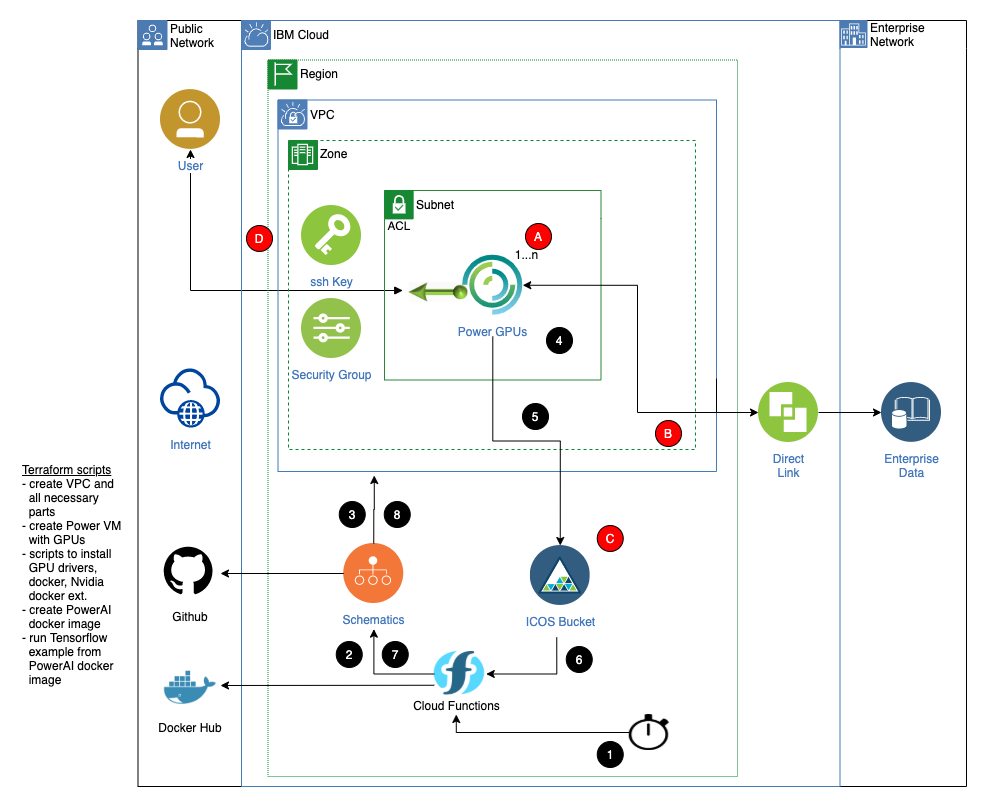

The diagram above was exported from draw.io. Its source (the exported page's mxGraphModel, read from the mxfile embedded in the PNG):
<mxGraphModel dx="945" dy="482" grid="0" gridSize="10" guides="1" tooltips="1" connect="1" arrows="1" fold="1" page="1" pageScale="1" pageWidth="850" pageHeight="1100" math="0" shadow="0">
  <root>
    <mxCell id="0" />
    <mxCell id="1" parent="0" />
    <mxCell id="FXCXVvDxTQtwc45PbP1s-124" style="edgeStyle=orthogonalEdgeStyle;rounded=0;orthogonalLoop=1;jettySize=auto;html=1;startArrow=block;startFill=1;" parent="1" target="FXCXVvDxTQtwc45PbP1s-93" edge="1">
      <mxGeometry relative="1" as="geometry">
        <mxPoint x="388.25" y="420" as="sourcePoint" />
        <mxPoint x="196" y="503" as="targetPoint" />
      </mxGeometry>
    </mxCell>
    <mxCell id="FXCXVvDxTQtwc45PbP1s-153" value="Zone" style="swimlane;fontStyle=0;horizontal=1;collapsible=0;startSize=28;swimlaneLine=0;swimlaneFillColor=none;fillColor=none;rounded=0;whiteSpace=wrap;html=1;absoluteArcSize=1;arcSize=0;strokeColor=#00882B;verticalAlign=top;align=left;spacingLeft=30;dashed=1;strokeWidth=1;container=1;" parent="1" vertex="1">
      <mxGeometry x="274" y="270" width="407" height="309" as="geometry" />
    </mxCell>
    <mxCell id="FXCXVvDxTQtwc45PbP1s-154" value="" style="aspect=fixed;perimeter=ellipsePerimeter;html=1;align=center;shadow=0;dashed=0;fontColor=#4277BB;labelBackgroundColor=#ffffff;fontSize=12;spacingTop=3;image;image=img/lib/ibm/vpc/ZoneTag.svg;part=1;" parent="FXCXVvDxTQtwc45PbP1s-153" vertex="1">
      <mxGeometry width="30" height="30" as="geometry" />
    </mxCell>
    <mxCell id="FXCXVvDxTQtwc45PbP1s-149" value="Subnet" style="swimlane;fontStyle=0;horizontal=1;collapsible=0;startSize=28;swimlaneLine=0;swimlaneFillColor=none;fillColor=none;rounded=0;whiteSpace=wrap;html=1;absoluteArcSize=1;arcSize=12;strokeColor=#2A8838;verticalAlign=top;align=left;spacingLeft=30;spacingTop=1;dashed=0;strokeWidth=1;" parent="FXCXVvDxTQtwc45PbP1s-153" vertex="1">
      <mxGeometry x="96" y="50" width="216.5" height="189.5" as="geometry" />
    </mxCell>
    <mxCell id="FXCXVvDxTQtwc45PbP1s-150" value="" style="aspect=fixed;perimeter=ellipsePerimeter;html=1;align=center;shadow=0;dashed=0;fontColor=#4277BB;labelBackgroundColor=#ffffff;fontSize=12;spacingTop=3;image;image=img/lib/ibm/vpc/SubnetTag.svg;part=1;" parent="FXCXVvDxTQtwc45PbP1s-149" vertex="1">
      <mxGeometry width="30" height="40" as="geometry" />
    </mxCell>
    <mxCell id="lEAY_F0wgdDsYbnC7zxs-50" value="1...n" style="text;html=1;resizable=0;autosize=1;align=center;verticalAlign=middle;points=[];fillColor=none;strokeColor=none;rounded=0;" parent="FXCXVvDxTQtwc45PbP1s-149" vertex="1">
      <mxGeometry x="125" y="55" width="33" height="18" as="geometry" />
    </mxCell>
    <mxCell id="lEAY_F0wgdDsYbnC7zxs-108" value="4" style="ellipse;whiteSpace=wrap;html=1;aspect=fixed;strokeColor=#000000;fontColor=#FFFFFF;fillColor=#000000;" parent="FXCXVvDxTQtwc45PbP1s-149" vertex="1">
      <mxGeometry x="162" y="137" width="26" height="26" as="geometry" />
    </mxCell>
    <mxCell id="lEAY_F0wgdDsYbnC7zxs-113" value="A" style="ellipse;whiteSpace=wrap;html=1;aspect=fixed;strokeColor=#000000;fontColor=#FFFFFF;fillColor=#FF0000;" parent="FXCXVvDxTQtwc45PbP1s-149" vertex="1">
      <mxGeometry x="141" y="33" width="26" height="26" as="geometry" />
    </mxCell>
    <mxCell id="QOk_-o0ByI_4bYmO5c2l-3" value="" style="aspect=fixed;perimeter=ellipsePerimeter;html=1;align=center;shadow=0;dashed=0;fontColor=#4277BB;labelBackgroundColor=#ffffff;fontSize=12;spacingTop=3;image;image=img/lib/ibm/vpc/FloatingIP.svg;rotation=-180;" parent="FXCXVvDxTQtwc45PbP1s-149" vertex="1">
      <mxGeometry x="23" y="71" width="60" height="60" as="geometry" />
    </mxCell>
    <mxCell id="lEAY_F0wgdDsYbnC7zxs-9" value="Power GPUs" style="aspect=fixed;perimeter=ellipsePerimeter;html=1;align=center;shadow=0;dashed=0;fontColor=#4277BB;labelBackgroundColor=#ffffff;fontSize=12;spacingTop=3;image;image=img/lib/ibm/vpc/PowerInstance.svg;" parent="FXCXVvDxTQtwc45PbP1s-149" vertex="1">
      <mxGeometry x="78.25" y="64.75" width="60" height="60" as="geometry" />
    </mxCell>
    <mxCell id="lEAY_F0wgdDsYbnC7zxs-8" value="ssh Key" style="aspect=fixed;perimeter=ellipsePerimeter;html=1;align=center;shadow=0;dashed=0;fontColor=#4277BB;labelBackgroundColor=#ffffff;fontSize=12;spacingTop=3;image;image=img/lib/ibm/vpc/Key.svg;rotation=0;" parent="FXCXVvDxTQtwc45PbP1s-153" vertex="1">
      <mxGeometry x="13" y="65" width="60" height="60" as="geometry" />
    </mxCell>
    <mxCell id="lEAY_F0wgdDsYbnC7zxs-109" value="5" style="ellipse;whiteSpace=wrap;html=1;aspect=fixed;strokeColor=#000000;fontColor=#FFFFFF;fillColor=#000000;" parent="FXCXVvDxTQtwc45PbP1s-153" vertex="1">
      <mxGeometry x="234" y="263" width="26" height="26" as="geometry" />
    </mxCell>
    <mxCell id="lEAY_F0wgdDsYbnC7zxs-115" value="B" style="ellipse;whiteSpace=wrap;html=1;aspect=fixed;strokeColor=#000000;fontColor=#FFFFFF;fillColor=#FF0000;" parent="FXCXVvDxTQtwc45PbP1s-153" vertex="1">
      <mxGeometry x="367" y="280" width="26" height="26" as="geometry" />
    </mxCell>
    <mxCell id="QOk_-o0ByI_4bYmO5c2l-7" value="Security Group" style="aspect=fixed;perimeter=ellipsePerimeter;html=1;align=center;shadow=0;dashed=0;fontColor=#4277BB;labelBackgroundColor=#ffffff;fontSize=12;spacingTop=3;image;image=img/lib/ibm/vpc/Rules.svg;" parent="FXCXVvDxTQtwc45PbP1s-153" vertex="1">
      <mxGeometry x="13" y="158" width="60" height="60" as="geometry" />
    </mxCell>
    <mxCell id="FXCXVvDxTQtwc45PbP1s-161" value="VPC" style="swimlane;fontStyle=0;horizontal=1;collapsible=0;startSize=28;swimlaneLine=0;swimlaneFillColor=none;fillColor=none;rounded=0;whiteSpace=wrap;html=1;absoluteArcSize=1;arcSize=12;strokeColor=#417CB9;verticalAlign=top;align=left;spacingLeft=30;spacingTop=1;dashed=0;strokeWidth=1;" parent="1" vertex="1">
      <mxGeometry x="263.5" y="229.5" width="438.5" height="371.5" as="geometry" />
    </mxCell>
    <mxCell id="FXCXVvDxTQtwc45PbP1s-162" value="" style="aspect=fixed;perimeter=ellipsePerimeter;html=1;align=center;shadow=0;dashed=0;fontColor=#4277BB;labelBackgroundColor=#ffffff;fontSize=12;spacingTop=3;image;image=img/lib/ibm/vpc/VPCTag.svg;part=1;" parent="FXCXVvDxTQtwc45PbP1s-161" vertex="1">
      <mxGeometry width="30" height="30" as="geometry" />
    </mxCell>
    <mxCell id="FXCXVvDxTQtwc45PbP1s-163" value="Region" style="swimlane;fontStyle=0;horizontal=1;collapsible=0;startSize=28;swimlaneLine=0;swimlaneFillColor=none;fillColor=none;rounded=0;whiteSpace=wrap;html=1;absoluteArcSize=1;arcSize=0;strokeColor=#00882B;verticalAlign=top;align=left;spacingLeft=30;dashed=1;strokeWidth=1;container=1;dashPattern=1 1;" parent="1" vertex="1">
      <mxGeometry x="253.5" y="189.5" width="469.5" height="716.5" as="geometry" />
    </mxCell>
    <mxCell id="FXCXVvDxTQtwc45PbP1s-164" value="" style="aspect=fixed;perimeter=ellipsePerimeter;html=1;align=center;shadow=0;dashed=0;fontColor=#4277BB;labelBackgroundColor=#ffffff;fontSize=12;spacingTop=3;image;image=img/lib/ibm/vpc/RegionTag.svg;part=1;" parent="FXCXVvDxTQtwc45PbP1s-163" vertex="1">
      <mxGeometry width="30" height="30" as="geometry" />
    </mxCell>
    <mxCell id="lEAY_F0wgdDsYbnC7zxs-41" value="" style="group" parent="FXCXVvDxTQtwc45PbP1s-163" vertex="1" connectable="0">
      <mxGeometry x="140.25" y="591.5" width="97" height="63" as="geometry" />
    </mxCell>
    <mxCell id="lEAY_F0wgdDsYbnC7zxs-39" value="" style="shape=image;verticalLabelPosition=bottom;verticalAlign=top;imageAspect=0;image=https://avatars2.githubusercontent.com/u/31867515?s=200&amp;v=4;strokeColor=#000000;" parent="lEAY_F0wgdDsYbnC7zxs-41" vertex="1">
      <mxGeometry x="26" width="52" height="45" as="geometry" />
    </mxCell>
    <mxCell id="lEAY_F0wgdDsYbnC7zxs-40" value="Cloud Functions" style="text;html=1;resizable=0;autosize=1;align=center;verticalAlign=middle;points=[];fillColor=none;strokeColor=none;rounded=0;" parent="lEAY_F0wgdDsYbnC7zxs-41" vertex="1">
      <mxGeometry y="45" width="97" height="18" as="geometry" />
    </mxCell>
    <mxCell id="lEAY_F0wgdDsYbnC7zxs-42" style="edgeStyle=orthogonalEdgeStyle;rounded=0;orthogonalLoop=1;jettySize=auto;html=1;exitX=0;exitY=0.5;exitDx=0;exitDy=0;entryX=0.502;entryY=1.148;entryDx=0;entryDy=0;entryPerimeter=0;startArrow=none;startFill=0;endArrow=classic;endFill=1;" parent="FXCXVvDxTQtwc45PbP1s-163" source="lEAY_F0wgdDsYbnC7zxs-39" edge="1">
      <mxGeometry relative="1" as="geometry">
        <mxPoint x="105.88799999999992" y="569.164" as="targetPoint" />
      </mxGeometry>
    </mxCell>
    <mxCell id="lEAY_F0wgdDsYbnC7zxs-43" style="edgeStyle=orthogonalEdgeStyle;rounded=0;orthogonalLoop=1;jettySize=auto;html=1;exitX=1;exitY=0.5;exitDx=0;exitDy=0;startArrow=classic;startFill=1;endArrow=none;endFill=0;" parent="FXCXVvDxTQtwc45PbP1s-163" source="lEAY_F0wgdDsYbnC7zxs-39" edge="1">
      <mxGeometry relative="1" as="geometry">
        <mxPoint x="288.75" y="577.3695652173913" as="targetPoint" />
      </mxGeometry>
    </mxCell>
    <mxCell id="lEAY_F0wgdDsYbnC7zxs-49" style="edgeStyle=orthogonalEdgeStyle;rounded=0;orthogonalLoop=1;jettySize=auto;html=1;exitX=0;exitY=0.5;exitDx=0;exitDy=0;startArrow=none;startFill=0;endArrow=classic;endFill=1;" parent="FXCXVvDxTQtwc45PbP1s-163" source="lEAY_F0wgdDsYbnC7zxs-47" edge="1">
      <mxGeometry relative="1" as="geometry">
        <mxPoint x="188.25" y="654.5" as="targetPoint" />
        <Array as="points">
          <mxPoint x="188.25" y="672.5" />
        </Array>
      </mxGeometry>
    </mxCell>
    <mxCell id="lEAY_F0wgdDsYbnC7zxs-47" value="" style="shape=image;verticalLabelPosition=bottom;verticalAlign=top;imageAspect=0;image=http://clipart-library.com/data_images/613070.png;strokeColor=#000000;" parent="FXCXVvDxTQtwc45PbP1s-163" vertex="1">
      <mxGeometry x="361.25" y="654.5" width="40" height="36" as="geometry" />
    </mxCell>
    <mxCell id="lEAY_F0wgdDsYbnC7zxs-105" value="1" style="ellipse;whiteSpace=wrap;html=1;aspect=fixed;strokeColor=#000000;fontColor=#FFFFFF;fillColor=#000000;" parent="FXCXVvDxTQtwc45PbP1s-163" vertex="1">
      <mxGeometry x="329.25" y="681.5" width="26" height="26" as="geometry" />
    </mxCell>
    <mxCell id="lEAY_F0wgdDsYbnC7zxs-106" value="2" style="ellipse;whiteSpace=wrap;html=1;aspect=fixed;strokeColor=#000000;fontColor=#FFFFFF;fillColor=#000000;" parent="FXCXVvDxTQtwc45PbP1s-163" vertex="1">
      <mxGeometry x="68.25" y="581.5" width="26" height="26" as="geometry" />
    </mxCell>
    <mxCell id="lEAY_F0wgdDsYbnC7zxs-107" value="3" style="ellipse;whiteSpace=wrap;html=1;aspect=fixed;strokeColor=#000000;fontColor=#FFFFFF;fillColor=#000000;" parent="FXCXVvDxTQtwc45PbP1s-163" vertex="1">
      <mxGeometry x="71.25" y="441.5" width="26" height="26" as="geometry" />
    </mxCell>
    <mxCell id="lEAY_F0wgdDsYbnC7zxs-110" value="6" style="ellipse;whiteSpace=wrap;html=1;aspect=fixed;strokeColor=#000000;fontColor=#FFFFFF;fillColor=#000000;" parent="FXCXVvDxTQtwc45PbP1s-163" vertex="1">
      <mxGeometry x="298.25" y="586.5" width="26" height="26" as="geometry" />
    </mxCell>
    <mxCell id="lEAY_F0wgdDsYbnC7zxs-111" value="7" style="ellipse;whiteSpace=wrap;html=1;aspect=fixed;strokeColor=#000000;fontColor=#FFFFFF;fillColor=#000000;" parent="FXCXVvDxTQtwc45PbP1s-163" vertex="1">
      <mxGeometry x="114.25" y="581.5" width="26" height="26" as="geometry" />
    </mxCell>
    <mxCell id="lEAY_F0wgdDsYbnC7zxs-112" value="8" style="ellipse;whiteSpace=wrap;html=1;aspect=fixed;strokeColor=#000000;fontColor=#FFFFFF;fillColor=#000000;" parent="FXCXVvDxTQtwc45PbP1s-163" vertex="1">
      <mxGeometry x="116.25" y="441.5" width="26" height="26" as="geometry" />
    </mxCell>
    <mxCell id="lEAY_F0wgdDsYbnC7zxs-10" value="Schematics&lt;br&gt;" style="aspect=fixed;perimeter=ellipsePerimeter;html=1;align=center;shadow=0;dashed=0;fontColor=#4277BB;labelBackgroundColor=#ffffff;fontSize=12;spacingTop=3;image;image=img/lib/ibm/devops/provision.svg;" parent="FXCXVvDxTQtwc45PbP1s-163" vertex="1">
      <mxGeometry x="75.75" y="483.5" width="60" height="60" as="geometry" />
    </mxCell>
    <mxCell id="lEAY_F0wgdDsYbnC7zxs-27" value="ICOS Bucket" style="aspect=fixed;perimeter=ellipsePerimeter;html=1;align=center;shadow=0;dashed=0;fontColor=#4277BB;labelBackgroundColor=#ffffff;fontSize=12;spacingTop=3;image;image=img/lib/ibm/miscellaneous/object_storage.svg;strokeColor=#000000;" parent="FXCXVvDxTQtwc45PbP1s-163" vertex="1">
      <mxGeometry x="262.25" y="485.5" width="60" height="60" as="geometry" />
    </mxCell>
    <mxCell id="lEAY_F0wgdDsYbnC7zxs-26" style="edgeStyle=orthogonalEdgeStyle;rounded=0;orthogonalLoop=1;jettySize=auto;html=1;exitX=0.5;exitY=0;exitDx=0;exitDy=0;" parent="FXCXVvDxTQtwc45PbP1s-163" source="lEAY_F0wgdDsYbnC7zxs-10" edge="1">
      <mxGeometry relative="1" as="geometry">
        <mxPoint x="106.25" y="415.5" as="targetPoint" />
      </mxGeometry>
    </mxCell>
    <mxCell id="4w9mjtfhYMFzdhEaFPhU-2" value="C" style="ellipse;whiteSpace=wrap;html=1;aspect=fixed;strokeColor=#000000;fontColor=#FFFFFF;fillColor=#FF0000;" parent="FXCXVvDxTQtwc45PbP1s-163" vertex="1">
      <mxGeometry x="329.25" y="465.5" width="26" height="26" as="geometry" />
    </mxCell>
    <mxCell id="FXCXVvDxTQtwc45PbP1s-167" value="" style="swimlane;fontStyle=0;horizontal=1;collapsible=0;startSize=28;swimlaneLine=0;swimlaneFillColor=none;fillColor=none;rounded=0;whiteSpace=wrap;html=1;absoluteArcSize=1;arcSize=0;strokeColor=#000000;verticalAlign=top;align=left;spacingLeft=5;strokeWidth=1;container=1;" parent="1" vertex="1">
      <mxGeometry x="123.5" y="150" width="828.5" height="766" as="geometry" />
    </mxCell>
    <mxCell id="FXCXVvDxTQtwc45PbP1s-168" value="Public&lt;br&gt;Network" style="aspect=fixed;perimeter=ellipsePerimeter;html=1;align=left;shadow=0;dashed=0;labelBackgroundColor=none;fontSize=12;spacingTop=0;image;image=img/lib/ibm/vpc/PublicTag.svg;part=1;labelPosition=right;verticalLabelPosition=middle;verticalAlign=middle;" parent="FXCXVvDxTQtwc45PbP1s-167" vertex="1">
      <mxGeometry width="30" height="30" as="geometry" />
    </mxCell>
    <mxCell id="FXCXVvDxTQtwc45PbP1s-170" value="IBM Cloud" style="swimlane;fontStyle=0;horizontal=1;collapsible=0;startSize=28;swimlaneLine=0;swimlaneFillColor=none;fillColor=none;rounded=0;whiteSpace=wrap;html=1;absoluteArcSize=1;arcSize=12;strokeColor=#417CB9;verticalAlign=top;align=left;spacingLeft=30;spacingTop=1;dashed=0;strokeWidth=1;" parent="FXCXVvDxTQtwc45PbP1s-167" vertex="1">
      <mxGeometry x="103.5" width="598.5" height="766" as="geometry" />
    </mxCell>
    <mxCell id="FXCXVvDxTQtwc45PbP1s-171" value="" style="aspect=fixed;perimeter=ellipsePerimeter;html=1;align=center;shadow=0;dashed=0;fontColor=#4277BB;labelBackgroundColor=#ffffff;fontSize=12;spacingTop=3;image;image=img/lib/ibm/vpc/CloudTag.svg;part=1;" parent="FXCXVvDxTQtwc45PbP1s-170" vertex="1">
      <mxGeometry width="30" height="30" as="geometry" />
    </mxCell>
    <mxCell id="FXCXVvDxTQtwc45PbP1s-114" value="Direct&lt;br&gt;Link" style="aspect=fixed;perimeter=ellipsePerimeter;html=1;align=center;shadow=0;dashed=0;fontColor=#4277BB;labelBackgroundColor=#ffffff;fontSize=12;spacingTop=3;image;image=img/lib/ibm/vpc/DirectLink.svg;" parent="FXCXVvDxTQtwc45PbP1s-170" vertex="1">
      <mxGeometry x="517" y="362" width="60" height="60" as="geometry" />
    </mxCell>
    <mxCell id="4w9mjtfhYMFzdhEaFPhU-1" value="D" style="ellipse;whiteSpace=wrap;html=1;aspect=fixed;strokeColor=#000000;fontColor=#FFFFFF;fillColor=#FF0000;" parent="FXCXVvDxTQtwc45PbP1s-170" vertex="1">
      <mxGeometry x="5" y="205" width="26" height="26" as="geometry" />
    </mxCell>
    <mxCell id="FXCXVvDxTQtwc45PbP1s-94" value="Internet" style="aspect=fixed;perimeter=ellipsePerimeter;html=1;align=center;shadow=0;dashed=0;fontColor=#4277BB;labelBackgroundColor=#ffffff;fontSize=12;spacingTop=3;image;image=img/lib/ibm/vpc/Internet.svg;" parent="FXCXVvDxTQtwc45PbP1s-167" vertex="1">
      <mxGeometry x="22.5" y="348" width="60" height="60" as="geometry" />
    </mxCell>
    <mxCell id="lEAY_F0wgdDsYbnC7zxs-11" value="Github" style="shape=image;verticalLabelPosition=bottom;verticalAlign=top;imageAspect=0;image=https://visualpharm.com/assets/624/Github-595b40b85ba036ed117dc155.svg" parent="FXCXVvDxTQtwc45PbP1s-167" vertex="1">
      <mxGeometry x="22.5" y="523" width="60" height="60" as="geometry" />
    </mxCell>
    <mxCell id="lEAY_F0wgdDsYbnC7zxs-46" style="edgeStyle=orthogonalEdgeStyle;rounded=0;orthogonalLoop=1;jettySize=auto;html=1;exitX=0;exitY=0.5;exitDx=0;exitDy=0;entryX=1;entryY=0.5;entryDx=0;entryDy=0;startArrow=classic;startFill=1;endArrow=none;endFill=0;" parent="FXCXVvDxTQtwc45PbP1s-167" source="FXCXVvDxTQtwc45PbP1s-119" target="FXCXVvDxTQtwc45PbP1s-114" edge="1">
      <mxGeometry relative="1" as="geometry" />
    </mxCell>
    <mxCell id="FXCXVvDxTQtwc45PbP1s-119" value="Enterprise&lt;br&gt;Data" style="aspect=fixed;perimeter=ellipsePerimeter;html=1;align=center;shadow=0;dashed=0;fontColor=#4277BB;labelBackgroundColor=#ffffff;fontSize=12;spacingTop=3;image;image=img/lib/ibm/data/enterprise_data.svg;" parent="FXCXVvDxTQtwc45PbP1s-167" vertex="1">
      <mxGeometry x="743.5" y="362" width="60" height="60" as="geometry" />
    </mxCell>
    <mxCell id="lEAY_F0wgdDsYbnC7zxs-103" value="Enterprise&lt;br&gt;Network" style="aspect=fixed;perimeter=ellipsePerimeter;html=1;align=left;shadow=0;dashed=0;labelBackgroundColor=none;fontSize=12;spacingTop=0;image;image=img/lib/ibm/vpc/EnterpriseTag.svg;part=1;labelPosition=right;verticalLabelPosition=middle;verticalAlign=middle;" parent="FXCXVvDxTQtwc45PbP1s-167" vertex="1">
      <mxGeometry x="702" width="28" height="28" as="geometry" />
    </mxCell>
    <mxCell id="FXCXVvDxTQtwc45PbP1s-93" value="User" style="aspect=fixed;perimeter=ellipsePerimeter;html=1;align=center;shadow=0;dashed=0;fontColor=#4277BB;labelBackgroundColor=#ffffff;fontSize=12;spacingTop=3;image;image=img/lib/ibm/users/user.svg;" parent="FXCXVvDxTQtwc45PbP1s-167" vertex="1">
      <mxGeometry x="22.5" y="69" width="60" height="60" as="geometry" />
    </mxCell>
    <mxCell id="QOk_-o0ByI_4bYmO5c2l-20" value="Docker Hub" style="shape=image;verticalLabelPosition=bottom;verticalAlign=top;imageAspect=0;aspect=fixed;image=data:image/png,(base64 omitted: 22912 chars)" parent="FXCXVvDxTQtwc45PbP1s-167" vertex="1">
      <mxGeometry x="26" y="641" width="53" height="53" as="geometry" />
    </mxCell>
    <mxCell id="lEAY_F0wgdDsYbnC7zxs-44" style="edgeStyle=orthogonalEdgeStyle;rounded=0;orthogonalLoop=1;jettySize=auto;html=1;exitX=1;exitY=0.5;exitDx=0;exitDy=0;entryX=1;entryY=0.75;entryDx=0;entryDy=0;startArrow=classic;startFill=1;endArrow=none;endFill=0;" parent="1" source="lEAY_F0wgdDsYbnC7zxs-9" target="FXCXVvDxTQtwc45PbP1s-161" edge="1">
      <mxGeometry relative="1" as="geometry">
        <Array as="points">
          <mxPoint x="623" y="415" />
          <mxPoint x="623" y="542" />
        </Array>
      </mxGeometry>
    </mxCell>
    <mxCell id="lEAY_F0wgdDsYbnC7zxs-45" style="edgeStyle=orthogonalEdgeStyle;rounded=0;orthogonalLoop=1;jettySize=auto;html=1;exitX=0;exitY=0.5;exitDx=0;exitDy=0;startArrow=classic;startFill=1;endArrow=none;endFill=0;" parent="1" source="FXCXVvDxTQtwc45PbP1s-114" edge="1">
      <mxGeometry relative="1" as="geometry">
        <mxPoint x="702" y="542" as="targetPoint" />
      </mxGeometry>
    </mxCell>
    <mxCell id="lEAY_F0wgdDsYbnC7zxs-116" value="&lt;font color=&quot;#000000&quot;&gt;&lt;u&gt;Terraform scripts&lt;/u&gt;&lt;br&gt;- create VPC and&lt;br&gt;&amp;nbsp; all necessary &lt;br&gt;&amp;nbsp; parts&lt;br&gt;- create Power VM&lt;br&gt;&amp;nbsp; with GPUs&lt;br&gt;- scripts to install&lt;br&gt;&amp;nbsp; GPU drivers, &lt;br&gt;&amp;nbsp; docker, Nvidia &lt;br&gt;&amp;nbsp; docker ext.&lt;br&gt;- create PowerAI &lt;br&gt;&amp;nbsp; docker image&lt;br&gt;- run Tensorflow &lt;br&gt;&amp;nbsp; example from &lt;br&gt;&amp;nbsp; PowerAI docker&lt;br&gt;&amp;nbsp; image&lt;br&gt;&lt;br&gt;&lt;/font&gt;" style="text;html=1;resizable=0;autosize=1;align=left;verticalAlign=middle;points=[];fillColor=none;strokeColor=none;rounded=0;fontColor=#FFFFFF;" parent="1" vertex="1">
      <mxGeometry x="6" y="590" width="109" height="242" as="geometry" />
    </mxCell>
    <mxCell id="QOk_-o0ByI_4bYmO5c2l-6" style="edgeStyle=orthogonalEdgeStyle;rounded=0;orthogonalLoop=1;jettySize=auto;html=1;exitX=0.5;exitY=0;exitDx=0;exitDy=0;startArrow=classic;startFill=1;endArrow=none;endFill=0;" parent="1" source="lEAY_F0wgdDsYbnC7zxs-27" edge="1">
      <mxGeometry relative="1" as="geometry">
        <mxPoint x="548" y="718" as="sourcePoint" />
        <mxPoint x="478.29999999999995" y="466" as="targetPoint" />
      </mxGeometry>
    </mxCell>
    <mxCell id="lEAY_F0wgdDsYbnC7zxs-25" style="edgeStyle=orthogonalEdgeStyle;rounded=0;orthogonalLoop=1;jettySize=auto;html=1;exitX=0;exitY=0.5;exitDx=0;exitDy=0;" parent="1" source="lEAY_F0wgdDsYbnC7zxs-10" target="lEAY_F0wgdDsYbnC7zxs-11" edge="1">
      <mxGeometry relative="1" as="geometry" />
    </mxCell>
    <mxCell id="QOk_-o0ByI_4bYmO5c2l-23" style="edgeStyle=none;rounded=0;orthogonalLoop=1;jettySize=auto;html=1;exitX=0;exitY=0.75;exitDx=0;exitDy=0;endArrow=classic;endFill=1;" parent="1" source="lEAY_F0wgdDsYbnC7zxs-39" edge="1">
      <mxGeometry relative="1" as="geometry">
        <mxPoint x="206" y="815" as="targetPoint" />
      </mxGeometry>
    </mxCell>
    <mxCell id="FXCXVvDxTQtwc45PbP1s-115" value="Icons" style="" parent="0" />
  </root>
</mxGraphModel>